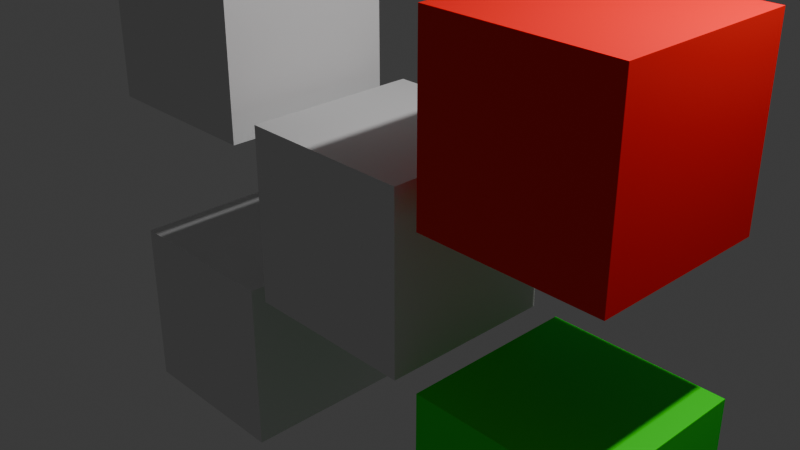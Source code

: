 # Source: Cubes.blend  (saved by Blender 4.2.66; exported with 4.5.12 LTS)
import bpy
from mathutils import Matrix  # noqa: F401  (used for matrix-valued properties, if any)

bpy.ops.wm.read_factory_settings(use_empty=True)
scene = bpy.context.scene
scene.name = 'Scene'

# ---- collections
col_collection = bpy.data.collections.new('Collection'); scene.collection.children.link(col_collection)

# ---- materials (node trees are filled in below, after node groups)
mat_material = bpy.data.materials.new('Material')
mat_material.alpha_threshold = 0.0
mat_material.use_transparent_shadow = False
mat_material.roughness = 0.5
mat_material.line_color = (0.0, 0.0, 0.0, 1.0)
mat_material_002 = bpy.data.materials.new('Material.002')

# ---- material node trees
mat_material.use_nodes = True; mat_material.node_tree.nodes.clear()
_N = mat_material.node_tree.nodes; _L = mat_material.node_tree.links
n0 = _N.new('ShaderNodeOutputMaterial'); n0.name = 'Material Output'; n0.location = (300, 300)
n1 = _N.new('ShaderNodeBsdfPrincipled'); n1.name = 'Principled BSDF'; n1.location = (10, 300)
n1.inputs[0].default_value = (1.0, 0.0, 0.0, 1.0)
n1.inputs[3].default_value = 1.45
_L.new(n1.outputs[0], n0.inputs[0])
n0.is_active_output = True
mat_material_002.use_nodes = True; mat_material_002.node_tree.nodes.clear()
_N = mat_material_002.node_tree.nodes; _L = mat_material_002.node_tree.links
n0 = _N.new('ShaderNodeBsdfPrincipled'); n0.name = 'Principled BSDF'; n0.location = (10, 300)
n0.inputs[0].default_value = (0.0, 1.0, 0.0, 1.0)
n1 = _N.new('ShaderNodeOutputMaterial'); n1.name = 'Material Output'; n1.location = (300, 300)
_L.new(n0.outputs[0], n1.inputs[0])
n1.is_active_output = True

# ---- world
world_world = bpy.data.worlds.new('World'); scene.world = world_world
world_world.use_nodes = True; world_world.node_tree.nodes.clear()
_N = world_world.node_tree.nodes; _L = world_world.node_tree.links
n0 = _N.new('ShaderNodeOutputWorld'); n0.name = 'World Output'; n0.location = (300, 300)
n1 = _N.new('ShaderNodeBackground'); n1.name = 'Background'; n1.location = (10, 300)
n1.inputs[0].default_value = (0.05088, 0.05088, 0.05088, 1.0)
_L.new(n1.outputs[0], n0.inputs[0])
n0.is_active_output = True
world_world.color = (0.05088, 0.05088, 0.05088)
world_world.sun_shadow_jitter_overblur = 0.0

# ---- cameras
cam_camera = bpy.data.cameras.new('Camera')
cam_camera.clip_end = 100.0
cam_camera.ortho_scale = 7.314

# ---- lights
light_light = bpy.data.lights.new('Light', 'POINT')
light_light.energy = 1000.0
light_light.shadow_soft_size = 0.1

# ---- meshes
me_cube = bpy.data.meshes.new('Cube')
me_cube.from_pydata([(1.0, 1.0, 1.0), (1.0, 1.0, -1.0), (1.0, -1.0, 1.0), (1.0, -1.0, -1.0), (-1.0, 1.0, 1.0), (-1.0, 1.0, -1.0), (-1.0, -1.0, 1.0), (-1.0, -1.0, -1.0)], [], [(0, 4, 6, 2), (3, 2, 6, 7), (7, 6, 4, 5), (5, 1, 3, 7), (1, 0, 2, 3), (5, 4, 0, 1)])
_uv = me_cube.uv_layers.new(name='UVMap')
_uv.uv.foreach_set('vector', [0.625, 0.5, 0.875, 0.5, 0.875, 0.75, 0.625, 0.75, 0.375, 0.75, 0.625, 0.75, 0.625, 1.0, 0.375, 1.0, 0.375, 0.0, 0.625, 0.0, 0.625, 0.25, 0.375, 0.25, 0.125, 0.5, 0.375, 0.5, 0.375, 0.75, 0.125, 0.75, 0.375, 0.5, 0.625, 0.5, 0.625, 0.75, 0.375, 0.75, 0.375, 0.25, 0.625, 0.25, 0.625, 0.5, 0.375, 0.5])
me_cube.use_mirror_vertex_groups = False
me_cube.update()
me_cube_001 = bpy.data.meshes.new('Cube.001')
me_cube_001.from_pydata([(1.0, 1.0, 1.0), (1.0, 1.0, -1.0), (1.0, -1.0, 1.0), (1.0, -1.0, -1.0), (-1.0, 1.0, 1.0), (-1.0, 1.0, -1.0), (-1.0, -1.0, 1.0), (-1.0, -1.0, -1.0)], [], [(0, 4, 6, 2), (3, 2, 6, 7), (7, 6, 4, 5), (5, 1, 3, 7), (1, 0, 2, 3), (5, 4, 0, 1)])
_uv = me_cube_001.uv_layers.new(name='UVMap')
_uv.uv.foreach_set('vector', [0.625, 0.5, 0.875, 0.5, 0.875, 0.75, 0.625, 0.75, 0.375, 0.75, 0.625, 0.75, 0.625, 1.0, 0.375, 1.0, 0.375, 0.0, 0.625, 0.0, 0.625, 0.25, 0.375, 0.25, 0.125, 0.5, 0.375, 0.5, 0.375, 0.75, 0.125, 0.75, 0.375, 0.5, 0.625, 0.5, 0.625, 0.75, 0.375, 0.75, 0.375, 0.25, 0.625, 0.25, 0.625, 0.5, 0.375, 0.5])
me_cube_001.materials.append(mat_material)
me_cube_001.use_mirror_vertex_groups = False
me_cube_001.update()
me_cube_002 = bpy.data.meshes.new('Cube.002')
me_cube_002.from_pydata([(1.0, 1.0, 1.0), (1.0, 1.0, -1.0), (1.0, -1.0, 1.0), (1.0, -1.0, -1.0), (-1.0, 1.0, 1.0), (-1.0, 1.0, -1.0), (-1.0, -1.0, 1.0), (-1.0, -1.0, -1.0)], [], [(0, 4, 6, 2), (3, 2, 6, 7), (7, 6, 4, 5), (5, 1, 3, 7), (1, 0, 2, 3), (5, 4, 0, 1)])
_uv = me_cube_002.uv_layers.new(name='UVMap')
_uv.uv.foreach_set('vector', [0.625, 0.5, 0.875, 0.5, 0.875, 0.75, 0.625, 0.75, 0.375, 0.75, 0.625, 0.75, 0.625, 1.0, 0.375, 1.0, 0.375, 0.0, 0.625, 0.0, 0.625, 0.25, 0.375, 0.25, 0.125, 0.5, 0.375, 0.5, 0.375, 0.75, 0.125, 0.75, 0.375, 0.5, 0.625, 0.5, 0.625, 0.75, 0.375, 0.75, 0.375, 0.25, 0.625, 0.25, 0.625, 0.5, 0.375, 0.5])
me_cube_002.materials.append(mat_material_002)
me_cube_002.use_mirror_vertex_groups = False
me_cube_002.update()
me_cube_003 = bpy.data.meshes.new('Cube.003')
me_cube_003.from_pydata([(1.0, 1.0, 1.0), (1.0, 1.0, -1.0), (1.0, -1.0, 1.0), (1.0, -1.0, -1.0), (-1.0, 1.0, 1.0), (-1.0, 1.0, -1.0), (-1.0, -1.0, 1.0), (-1.0, -1.0, -1.0)], [], [(0, 4, 6, 2), (3, 2, 6, 7), (7, 6, 4, 5), (5, 1, 3, 7), (1, 0, 2, 3), (5, 4, 0, 1)])
_uv = me_cube_003.uv_layers.new(name='UVMap')
_uv.uv.foreach_set('vector', [0.625, 0.5, 0.875, 0.5, 0.875, 0.75, 0.625, 0.75, 0.375, 0.75, 0.625, 0.75, 0.625, 1.0, 0.375, 1.0, 0.375, 0.0, 0.625, 0.0, 0.625, 0.25, 0.375, 0.25, 0.125, 0.5, 0.375, 0.5, 0.375, 0.75, 0.125, 0.75, 0.375, 0.5, 0.625, 0.5, 0.625, 0.75, 0.375, 0.75, 0.375, 0.25, 0.625, 0.25, 0.625, 0.5, 0.375, 0.5])
me_cube_003.use_mirror_vertex_groups = False
me_cube_003.update()
me_cube_004 = bpy.data.meshes.new('Cube.004')
me_cube_004.from_pydata([(1.0, 1.0, 1.0), (1.0, 1.0, -1.0), (1.0, -1.0, 1.0), (1.0, -1.0, -1.0), (-1.0, 1.0, 1.0), (-1.0, 1.0, -1.0), (-1.0, -1.0, 1.0), (-1.0, -1.0, -1.0)], [], [(0, 4, 6, 2), (3, 2, 6, 7), (7, 6, 4, 5), (5, 1, 3, 7), (1, 0, 2, 3), (5, 4, 0, 1)])
_uv = me_cube_004.uv_layers.new(name='UVMap')
_uv.uv.foreach_set('vector', [0.625, 0.5, 0.875, 0.5, 0.875, 0.75, 0.625, 0.75, 0.375, 0.75, 0.625, 0.75, 0.625, 1.0, 0.375, 1.0, 0.375, 0.0, 0.625, 0.0, 0.625, 0.25, 0.375, 0.25, 0.125, 0.5, 0.375, 0.5, 0.375, 0.75, 0.125, 0.75, 0.375, 0.5, 0.625, 0.5, 0.625, 0.75, 0.375, 0.75, 0.375, 0.25, 0.625, 0.25, 0.625, 0.5, 0.375, 0.5])
me_cube_004.use_mirror_vertex_groups = False
me_cube_004.update()

# ---- objects
ob_cube = bpy.data.objects.new('Cube', me_cube)
ob_light = bpy.data.objects.new('Light', light_light)
ob_camera = bpy.data.objects.new('Camera', cam_camera)
ob_cube_001 = bpy.data.objects.new('Cube.001', me_cube_001)
ob_cube_002 = bpy.data.objects.new('Cube.002', me_cube_002)
ob_cube_003 = bpy.data.objects.new('Cube.003', me_cube_003)
ob_cube_004 = bpy.data.objects.new('Cube.004', me_cube_004)

# ---- transforms, parenting, visibility, modifiers, constraints
ob_cube.location = (0.0, 0.0, 0.0)
ob_cube.lock_rotations_4d = False
ob_cube.empty_display_type = 'ARROWS'
ob_cube.lineart.crease_threshold = 0.0
ob_light.location = (4.076, 1.005, 5.904)
ob_light.rotation_euler = (0.6503, 0.05522, 1.866)
ob_light.lock_rotations_4d = False
ob_light.empty_display_type = 'ARROWS'
ob_light.color = (0.0, 0.0, 0.0, 0.0)
ob_light.lineart.crease_threshold = 0.0
ob_camera.location = (7.359, -6.926, 4.958)
ob_camera.rotation_euler = (1.109, 0.0, 0.8149)
ob_camera.lock_rotations_4d = False
ob_camera.empty_display_type = 'ARROWS'
ob_camera.color = (0.0, 0.0, 0.0, 0.0)
ob_camera.display_type = 'WIRE'
ob_camera.lineart.crease_threshold = 0.0
ob_cube_001.location = (2.276, -2.233e-07, 1.662)
ob_cube_001.lock_rotations_4d = False
ob_cube_001.empty_display_type = 'ARROWS'
ob_cube_001.lineart.crease_threshold = 0.0
ob_cube_002.location = (2.292, 2.688e-07, -2.0)
ob_cube_002.lock_rotations_4d = False
ob_cube_002.empty_display_type = 'ARROWS'
ob_cube_002.lineart.crease_threshold = 0.0
ob_cube_003.location = (-2.245, 2.656e-07, -1.977)
ob_cube_003.lock_rotations_4d = False
ob_cube_003.empty_display_type = 'ARROWS'
ob_cube_003.lineart.crease_threshold = 0.0
ob_cube_004.location = (-2.378, -2.243e-07, 1.67)
ob_cube_004.lock_rotations_4d = False
ob_cube_004.empty_display_type = 'ARROWS'
ob_cube_004.lineart.crease_threshold = 0.0

# ---- collection membership
col_collection.objects.link(ob_cube)
col_collection.objects.link(ob_light)
col_collection.objects.link(ob_camera)
col_collection.objects.link(ob_cube_001)
col_collection.objects.link(ob_cube_002)
col_collection.objects.link(ob_cube_003)
col_collection.objects.link(ob_cube_004)

# ---- scene / render settings (as saved in the file)
scene.camera = ob_camera
scene.frame_start = 1; scene.frame_end = 250; scene.frame_set(1)
scene.render.engine = 'BLENDER_EEVEE_NEXT'
bpy.context.view_layer.update()
